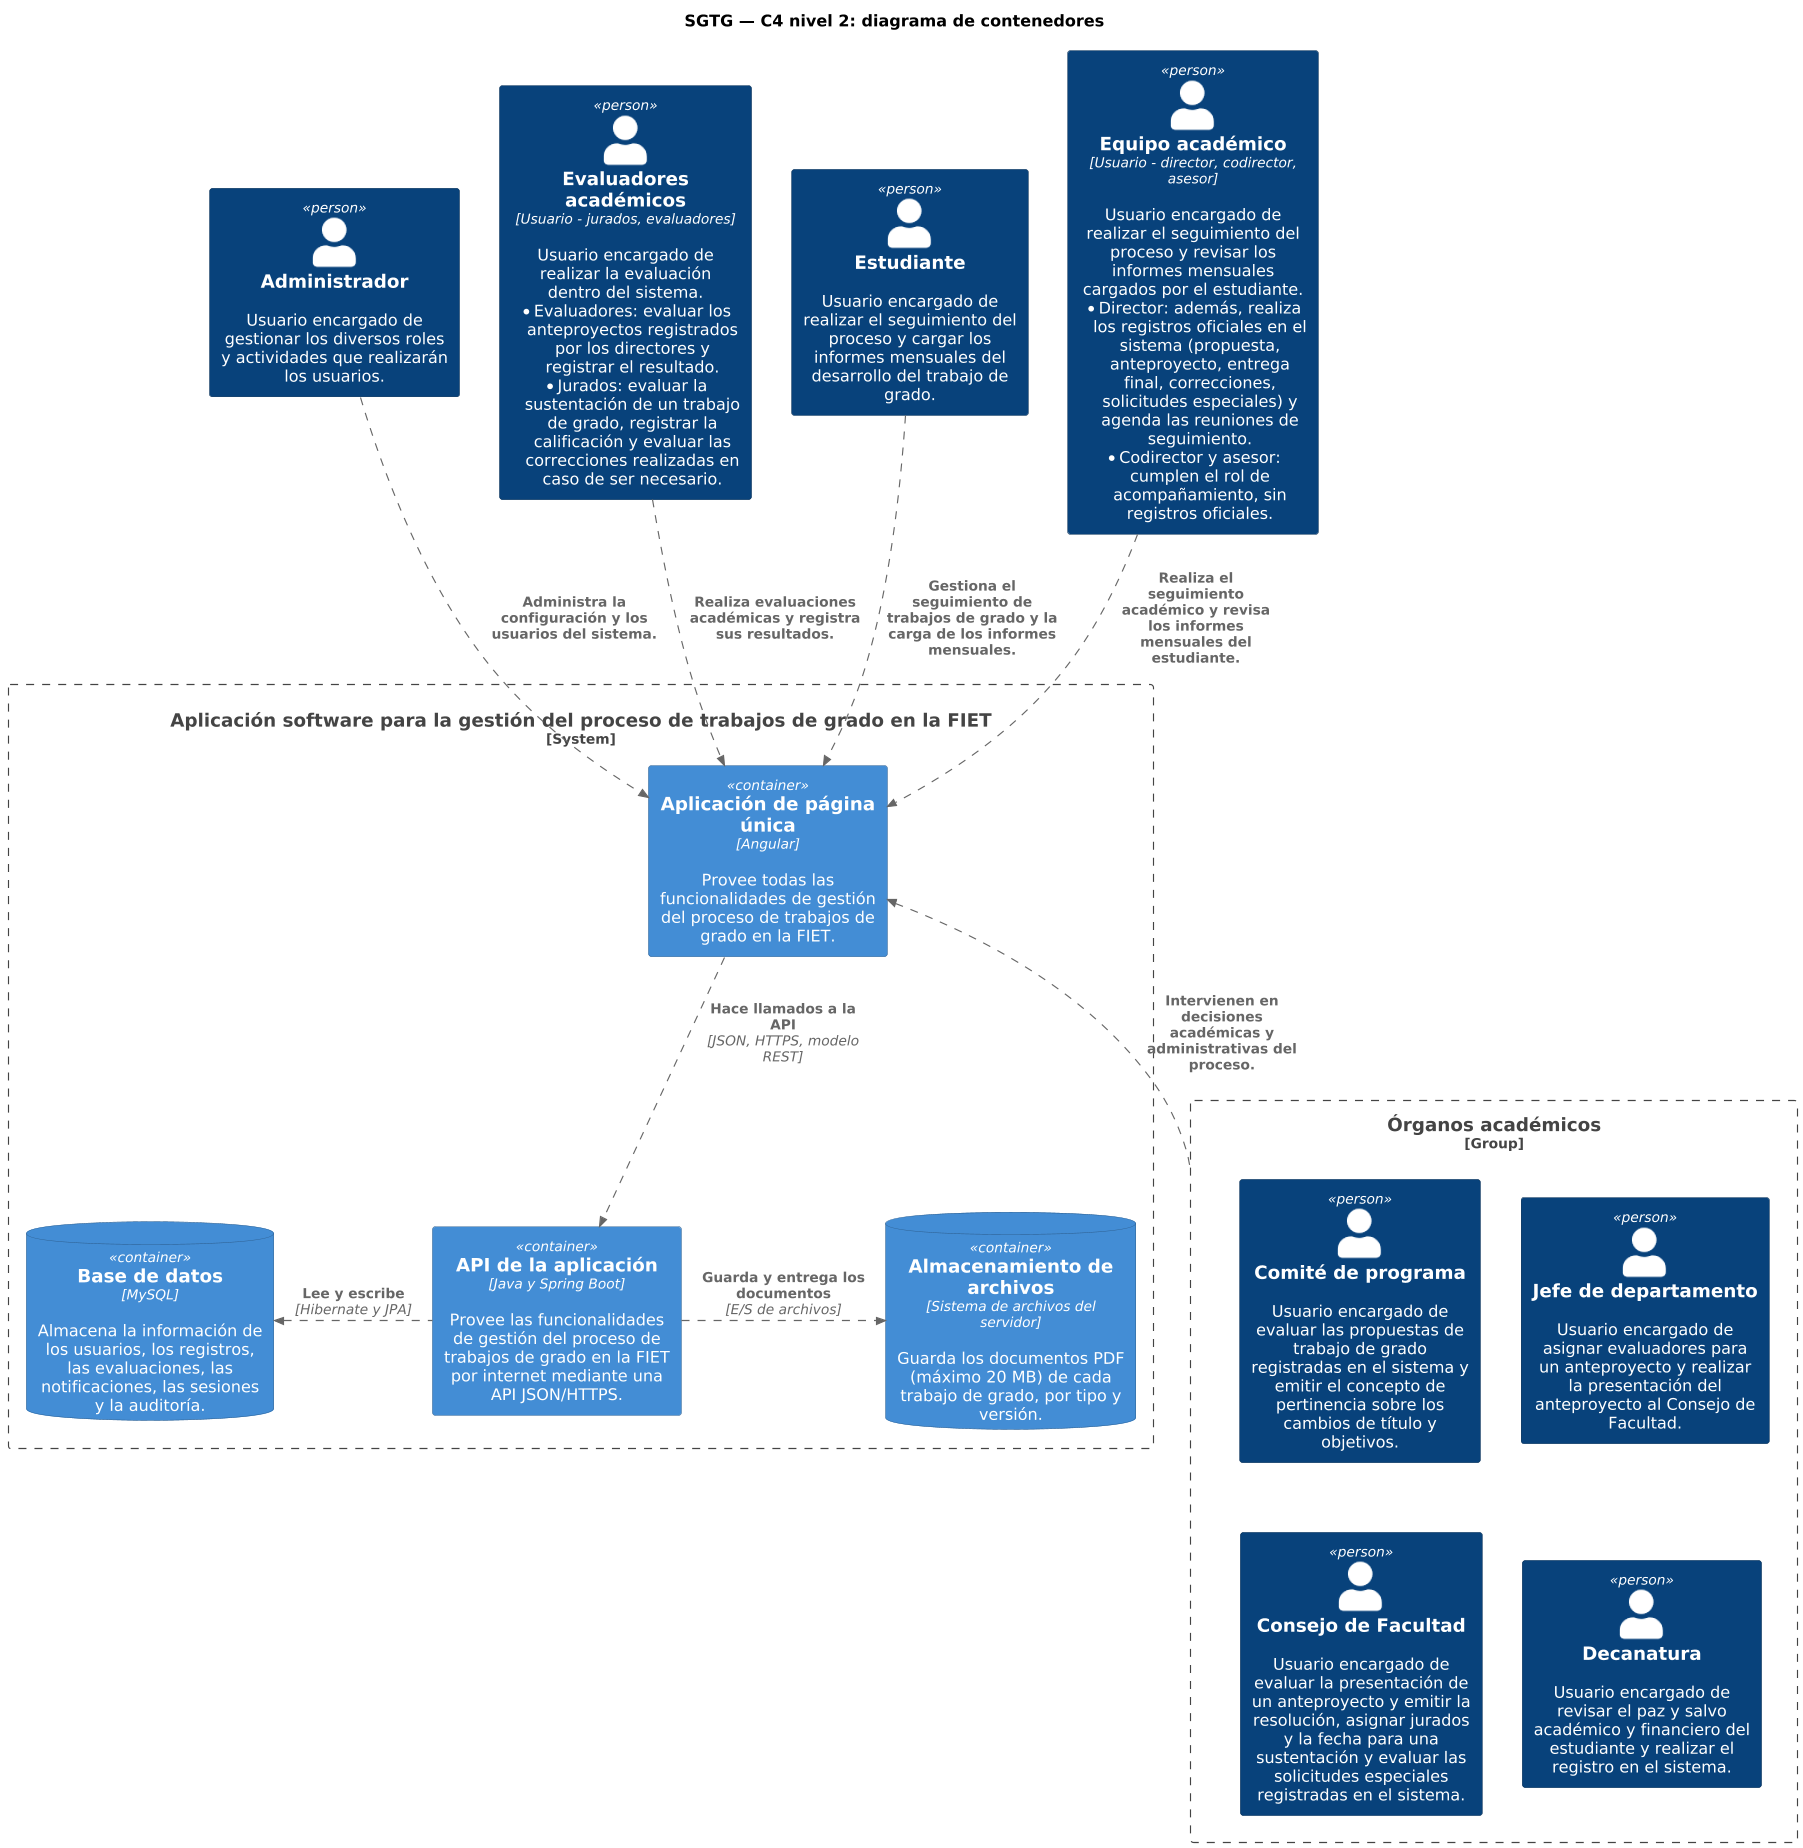

The diagram above was rendered by PlantUML. Its source (embedded in the PNG):
@startuml c4-nivel2-contenedores
' C4 nivel 2 (contenedores) de SGTG
!include <C4/C4_Container>
LAYOUT_TOP_DOWN()
skinparam dpi 110
UpdateElementStyle("container", $bgColor="#438DD5", $fontColor="#FFFFFF", $borderColor="#2E6295")
!include actores.iuml

title SGTG — C4 nivel 2: diagrama de contenedores

System_Boundary(sgtg, "Aplicación software para la gestión del proceso de trabajos de grado en la FIET") {
  Container(spa, "Aplicación de página única", "Angular", "Provee todas las funcionalidades de gestión del proceso de trabajos de grado en la FIET.")
  Container(api, "API de la aplicación", "Java y Spring Boot", "Provee las funcionalidades de gestión del proceso de trabajos de grado en la FIET por internet mediante una API JSON/HTTPS.")
  ContainerDb(db, "Base de datos", "MySQL", "Almacena la información de los usuarios, los registros, las evaluaciones, las notificaciones, las sesiones y la auditoría.")
  ContainerDb(fs, "Almacenamiento de archivos", "Sistema de archivos del servidor", "Guarda los documentos PDF (máximo 20 MB) de cada trabajo de grado, por tipo y versión.")
}

Rel(admin, spa, "Administra la configuración y los usuarios del sistema.", $tags="p")
Rel(evaluadores, spa, "Realiza evaluaciones académicas y registra sus resultados.", $tags="p")
Rel(estudiante, spa, "Gestiona el seguimiento de trabajos de grado y la carga de los informes mensuales.", $tags="p")
Rel(equipo, spa, "Realiza el seguimiento académico y revisa los informes mensuales del estudiante.", $tags="p")
Rel_U(organos, spa, "Intervienen en decisiones académicas y administrativas del proceso.", $tags="p")
Rel(spa, api, "Hace llamados a la API", "JSON, HTTPS, modelo REST", $tags="p")
Rel_L(api, db, "Lee y escribe", "Hibernate y JPA", $tags="p")
Rel_R(api, fs, "Guarda y entrega los documentos", "E/S de archivos", $tags="p")
@enduml